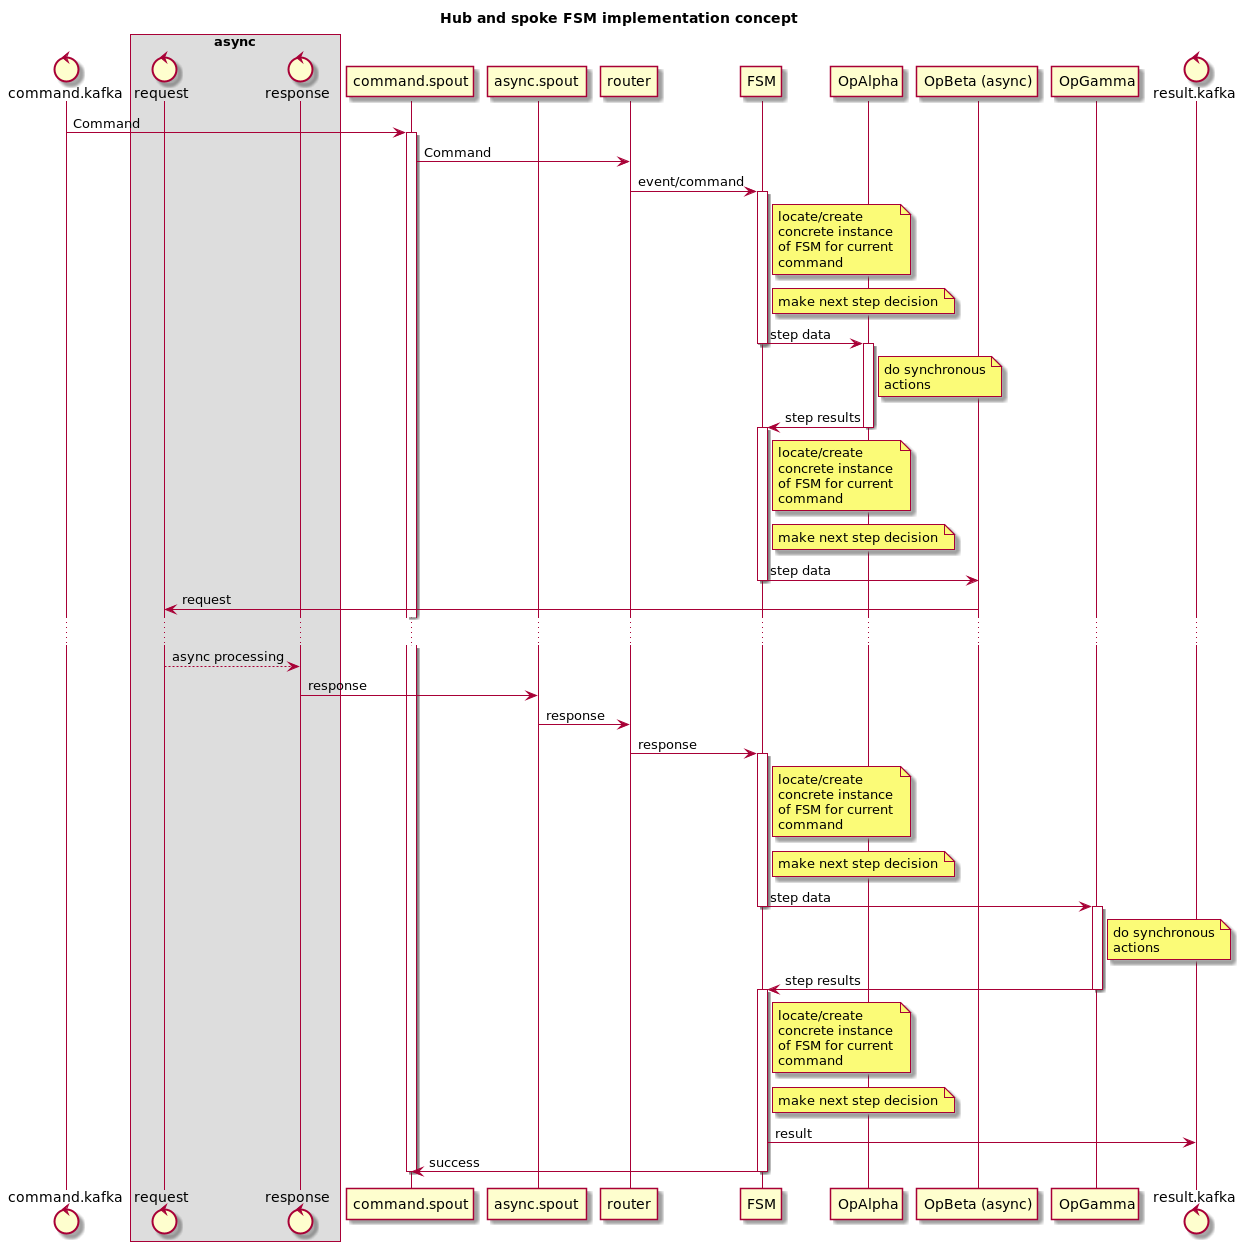

The diagram above was rendered by PlantUML. Its source (embedded in the PNG):
@startuml
title Hub and spoke FSM implementation concept

control command.kafka

box "async"
control request as async.request
control response as async.response
end box

participant command.spout
participant async.spout
participant router

participant FSM

participant OpAlpha
participant "OpBeta (async)" as OpBeta
participant OpGamma

control result.kafka

command.kafka -> command.spout: Command
activate command.spout

command.spout -> router: Command
router -> FSM: event/command

activate FSM
note right of FSM: locate/create\nconcrete instance\nof FSM for current\ncommand
note right of FSM: make next step decision
FSM -> OpAlpha: step data
deactivate FSM

activate OpAlpha
note right of OpAlpha: do synchronous\nactions
OpAlpha -> FSM: step results
deactivate OpAlpha

activate FSM

deactivate FSM
note right of FSM: locate/create\nconcrete instance\nof FSM for current\ncommand
note right of FSM: make next step decision
FSM -> OpBeta: step data
deactivate FSM

OpBeta -> async.request: request
...
async.request --> async.response: async processing
async.response -> async.spout: response
async.spout -> router: response

router -> FSM: response

activate FSM
note right of FSM: locate/create\nconcrete instance\nof FSM for current\ncommand
note right of FSM: make next step decision
FSM -> OpGamma: step data
deactivate FSM

activate OpGamma
note right of OpGamma: do synchronous\nactions
OpGamma -> FSM: step results
deactivate OpGamma

activate FSM
note right of FSM: locate/create\nconcrete instance\nof FSM for current\ncommand
note right of FSM: make next step decision
FSM -> result.kafka: result
FSM -> command.spout: success
deactivate FSM

deactivate command.spout



@enduml